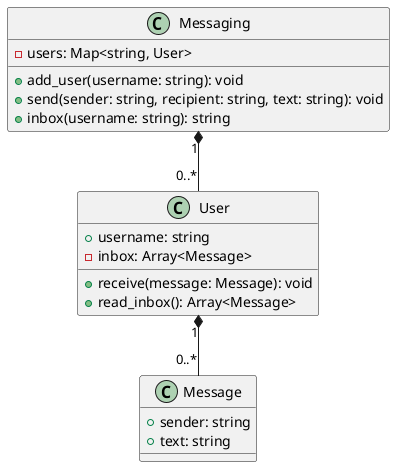

The diagram above was rendered by PlantUML. Its source (embedded in the PNG):
@startuml
class Messaging {
  - users: Map<string, User>
  + add_user(username: string): void
  + send(sender: string, recipient: string, text: string): void
  + inbox(username: string): string
}
class User {
  + username: string
  - inbox: Array<Message>
  + receive(message: Message): void
  + read_inbox(): Array<Message>
}
class Message {
  + sender: string
  + text: string
}
Messaging "1" *-- "0..*" User
User "1" *-- "0..*" Message
@enduml